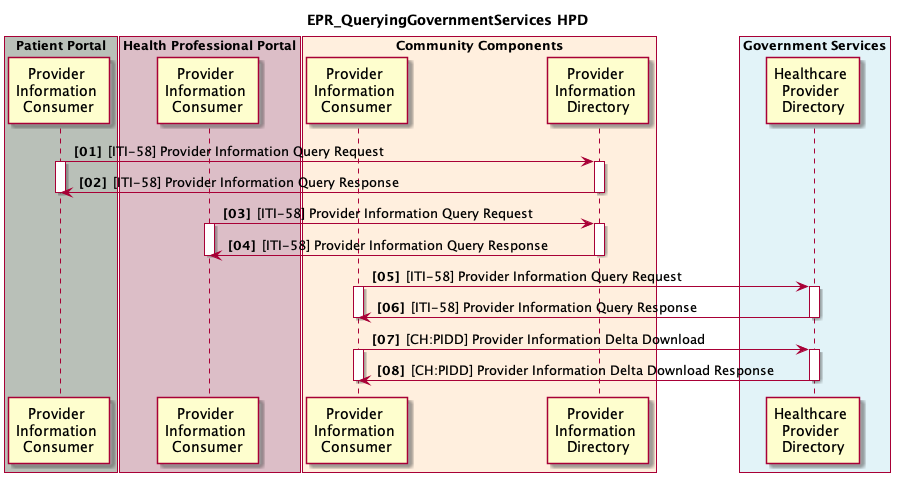

The diagram above was rendered by PlantUML. Its source (embedded in the PNG):
@startuml
skinparam Padding 1
autonumber 1 1 "<b>[00]"

title EPR_QueryingGovernmentServices HPD

box "Patient Portal" #B9C0B8
	participant pp_hpd_provider_info_consumer as "Provider \nInformation \nConsumer"
end box

box "Health Professional Portal" #DCBEC7
	participant ps_hpd_provider_info_consumer as "Provider \nInformation \nConsumer"
end box

box "Community Components" #FFEFDE
	participant cc_hpd_provider_info_consumer as "Provider \nInformation \nConsumer"
	participant cc_hpd_provider_info_directory as "Provider \nInformation \nDirectory"
end box

box "Government Services" #E2F3F8
	participant gs_hpd as "Healthcare \nProvider \nDirectory"
end box

pp_hpd_provider_info_consumer -> cc_hpd_provider_info_directory : [ITI-58] Provider Information Query Request
activate pp_hpd_provider_info_consumer
activate cc_hpd_provider_info_directory
pp_hpd_provider_info_consumer <- cc_hpd_provider_info_directory : [ITI-58] Provider Information Query Response
deactivate cc_hpd_provider_info_directory
deactivate pp_hpd_provider_info_consumer

ps_hpd_provider_info_consumer -> cc_hpd_provider_info_directory : [ITI-58] Provider Information Query Request
activate ps_hpd_provider_info_consumer
activate cc_hpd_provider_info_directory
ps_hpd_provider_info_consumer <- cc_hpd_provider_info_directory : [ITI-58] Provider Information Query Response
deactivate cc_hpd_provider_info_directory
deactivate ps_hpd_provider_info_consumer

cc_hpd_provider_info_consumer -> gs_hpd : [ITI-58] Provider Information Query Request
activate cc_hpd_provider_info_consumer
activate gs_hpd
cc_hpd_provider_info_consumer <- gs_hpd : [ITI-58] Provider Information Query Response
deactivate gs_hpd
deactivate cc_hpd_provider_info_consumer

cc_hpd_provider_info_consumer -> gs_hpd : [CH:PIDD] Provider Information Delta Download
activate cc_hpd_provider_info_consumer
activate gs_hpd
cc_hpd_provider_info_consumer <- gs_hpd : [CH:PIDD] Provider Information Delta Download Response
deactivate gs_hpd
deactivate cc_hpd_provider_info_consumer

@enduml